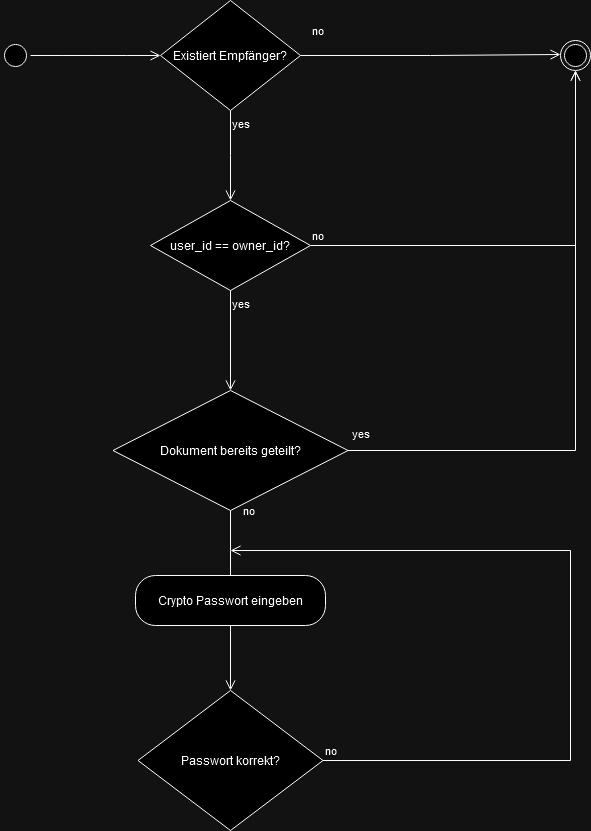

The diagram above was exported from draw.io. Its source (the exported page's mxGraphModel, read from the mxfile embedded in the PNG):
<mxGraphModel dx="1434" dy="780" grid="1" gridSize="10" guides="1" tooltips="1" connect="1" arrows="1" fold="1" page="1" pageScale="1" pageWidth="827" pageHeight="1169" math="0" shadow="0">
  <root>
    <mxCell id="0" />
    <mxCell id="1" parent="0" />
    <mxCell id="ntXwLhqb0Ur5mc83IIVa-1" value="" style="ellipse;html=1;shape=startState;labelBackgroundColor=none;" vertex="1" parent="1">
      <mxGeometry x="40" y="50" width="30" height="30" as="geometry" />
    </mxCell>
    <mxCell id="ntXwLhqb0Ur5mc83IIVa-2" value="" style="edgeStyle=orthogonalEdgeStyle;html=1;verticalAlign=bottom;endArrow=open;endSize=8;rounded=0;fontSize=12;curved=1;labelBackgroundColor=none;fontColor=default;" edge="1" parent="1" source="ntXwLhqb0Ur5mc83IIVa-1">
      <mxGeometry relative="1" as="geometry">
        <mxPoint x="200" y="65" as="targetPoint" />
      </mxGeometry>
    </mxCell>
    <mxCell id="ntXwLhqb0Ur5mc83IIVa-3" value="" style="ellipse;html=1;shape=endState;labelBackgroundColor=none;" vertex="1" parent="1">
      <mxGeometry x="600" y="50" width="30" height="30" as="geometry" />
    </mxCell>
    <mxCell id="ntXwLhqb0Ur5mc83IIVa-4" value="Existiert Empfänger?" style="rhombus;whiteSpace=wrap;html=1;labelBackgroundColor=none;" vertex="1" parent="1">
      <mxGeometry x="200" y="10" width="140" height="110" as="geometry" />
    </mxCell>
    <mxCell id="ntXwLhqb0Ur5mc83IIVa-5" value="no" style="edgeStyle=orthogonalEdgeStyle;html=1;align=left;verticalAlign=bottom;endArrow=open;endSize=8;rounded=0;labelBackgroundColor=none;fontColor=default;" edge="1" parent="1" source="ntXwLhqb0Ur5mc83IIVa-4">
      <mxGeometry x="-0.9232" y="15" relative="1" as="geometry">
        <mxPoint x="600" y="64" as="targetPoint" />
        <mxPoint as="offset" />
      </mxGeometry>
    </mxCell>
    <mxCell id="ntXwLhqb0Ur5mc83IIVa-6" value="yes" style="edgeStyle=orthogonalEdgeStyle;html=1;align=left;verticalAlign=top;endArrow=open;endSize=8;rounded=0;labelBackgroundColor=none;fontColor=default;" edge="1" parent="1" source="ntXwLhqb0Ur5mc83IIVa-4">
      <mxGeometry x="-1" relative="1" as="geometry">
        <mxPoint x="270" y="210" as="targetPoint" />
      </mxGeometry>
    </mxCell>
    <mxCell id="ntXwLhqb0Ur5mc83IIVa-7" value="Dokument bereits geteilt?" style="rhombus;whiteSpace=wrap;html=1;labelBackgroundColor=none;" vertex="1" parent="1">
      <mxGeometry x="152.5" y="400" width="235" height="120" as="geometry" />
    </mxCell>
    <mxCell id="ntXwLhqb0Ur5mc83IIVa-8" value="no" style="edgeStyle=orthogonalEdgeStyle;html=1;align=left;verticalAlign=bottom;endArrow=open;endSize=8;rounded=0;entryX=0.5;entryY=1;entryDx=0;entryDy=0;labelBackgroundColor=none;fontColor=default;" edge="1" parent="1" source="ntXwLhqb0Ur5mc83IIVa-7" target="ntXwLhqb0Ur5mc83IIVa-3">
      <mxGeometry x="-1" y="-128" relative="1" as="geometry">
        <mxPoint x="480" y="290" as="targetPoint" />
        <mxPoint x="-107" y="-58" as="offset" />
      </mxGeometry>
    </mxCell>
    <mxCell id="ntXwLhqb0Ur5mc83IIVa-9" value="yes" style="edgeStyle=orthogonalEdgeStyle;html=1;align=left;verticalAlign=top;endArrow=open;endSize=8;rounded=0;labelBackgroundColor=none;fontColor=default;" edge="1" parent="1" source="ntXwLhqb0Ur5mc83IIVa-7">
      <mxGeometry x="-1" y="150" relative="1" as="geometry">
        <mxPoint x="270" y="600" as="targetPoint" />
        <mxPoint x="-30" y="-90" as="offset" />
      </mxGeometry>
    </mxCell>
    <mxCell id="ntXwLhqb0Ur5mc83IIVa-10" value="user_id == owner_id?" style="rhombus;whiteSpace=wrap;html=1;labelBackgroundColor=none;" vertex="1" parent="1">
      <mxGeometry x="190" y="210" width="160" height="90" as="geometry" />
    </mxCell>
    <mxCell id="ntXwLhqb0Ur5mc83IIVa-11" value="no" style="edgeStyle=orthogonalEdgeStyle;html=1;align=left;verticalAlign=bottom;endArrow=open;endSize=8;rounded=0;entryX=0.5;entryY=1;entryDx=0;entryDy=0;labelBackgroundColor=none;fontColor=default;" edge="1" parent="1" source="ntXwLhqb0Ur5mc83IIVa-10" target="ntXwLhqb0Ur5mc83IIVa-3">
      <mxGeometry x="-1" relative="1" as="geometry">
        <mxPoint x="620" y="255" as="targetPoint" />
      </mxGeometry>
    </mxCell>
    <mxCell id="ntXwLhqb0Ur5mc83IIVa-12" value="yes" style="edgeStyle=orthogonalEdgeStyle;html=1;align=left;verticalAlign=top;endArrow=open;endSize=8;rounded=0;entryX=0.5;entryY=0;entryDx=0;entryDy=0;labelBackgroundColor=none;fontColor=default;" edge="1" parent="1" source="ntXwLhqb0Ur5mc83IIVa-10" target="ntXwLhqb0Ur5mc83IIVa-7">
      <mxGeometry x="-1" relative="1" as="geometry">
        <mxPoint x="270" y="370" as="targetPoint" />
      </mxGeometry>
    </mxCell>
    <mxCell id="ntXwLhqb0Ur5mc83IIVa-13" value="Crypto Passwort eingeben" style="rounded=1;whiteSpace=wrap;html=1;arcSize=40;labelBackgroundColor=none;" vertex="1" parent="1">
      <mxGeometry x="175" y="585" width="190" height="50" as="geometry" />
    </mxCell>
    <mxCell id="ntXwLhqb0Ur5mc83IIVa-14" value="" style="edgeStyle=orthogonalEdgeStyle;html=1;verticalAlign=bottom;endArrow=open;endSize=8;rounded=0;labelBackgroundColor=none;fontColor=default;" edge="1" parent="1" source="ntXwLhqb0Ur5mc83IIVa-13">
      <mxGeometry relative="1" as="geometry">
        <mxPoint x="270" y="700" as="targetPoint" />
      </mxGeometry>
    </mxCell>
    <mxCell id="ntXwLhqb0Ur5mc83IIVa-15" value="Passwort korrekt?" style="rhombus;whiteSpace=wrap;html=1;labelBackgroundColor=none;" vertex="1" parent="1">
      <mxGeometry x="177.5" y="700" width="185" height="140" as="geometry" />
    </mxCell>
    <mxCell id="ntXwLhqb0Ur5mc83IIVa-16" value="no" style="edgeStyle=orthogonalEdgeStyle;html=1;align=left;verticalAlign=bottom;endArrow=open;endSize=8;rounded=0;exitX=1;exitY=0.5;exitDx=0;exitDy=0;labelBackgroundColor=none;fontColor=default;" edge="1" parent="1" source="ntXwLhqb0Ur5mc83IIVa-15">
      <mxGeometry x="-1" relative="1" as="geometry">
        <mxPoint x="270" y="560" as="targetPoint" />
        <Array as="points">
          <mxPoint x="610" y="770" />
          <mxPoint x="610" y="560" />
        </Array>
      </mxGeometry>
    </mxCell>
  </root>
</mxGraphModel>